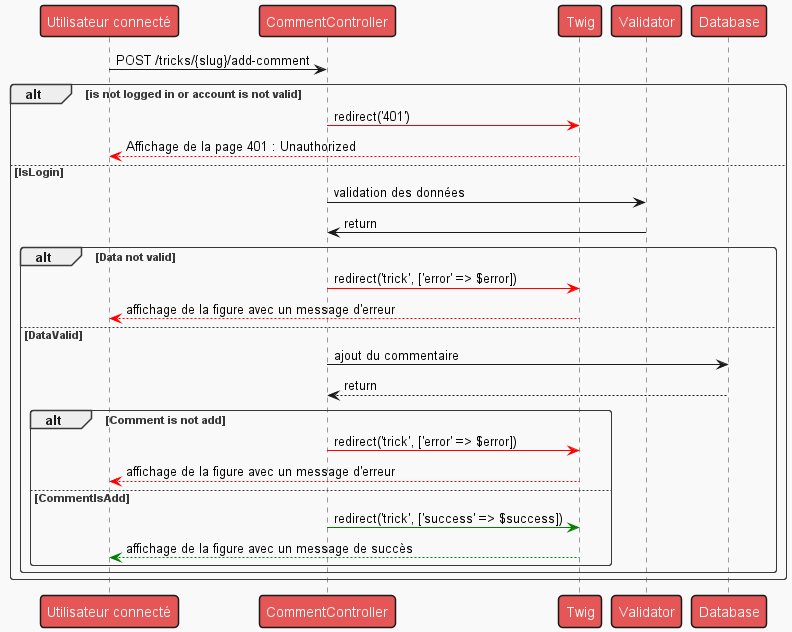

The diagram above was rendered by PlantUML. Its source (embedded in the PNG):
@startuml

!theme mars

Person as "Utilisateur connecté" -> CommentController : POST /tricks/{slug}/add-comment

alt is not logged in or account is not valid
CommentController -[#red]> Twig : redirect('401')
Twig -[#red]-> Person : Affichage de la page 401 : Unauthorized
else IsLogin
CommentController -> Validator : validation des données
Validator -> CommentController : return
    alt Data not valid
    CommentController -[#red]> Twig : redirect('trick', ['error' => $error])
    Twig -[#red]-> Person : affichage de la figure avec un message d'erreur
    else DataValid
    CommentController -> Database : ajout du commentaire
    Database --> CommentController : return
        alt Comment is not add
        CommentController -[#red]> Twig : redirect('trick', ['error' => $error])
        Twig -[#red]-> Person : affichage de la figure avec un message d'erreur
        else CommentIsAdd
        CommentController -[#green]> Twig : redirect('trick', ['success' => $success])
            Twig -[#green]-> Person : affichage de la figure avec un message de succès
        end
    end
end
@enduml